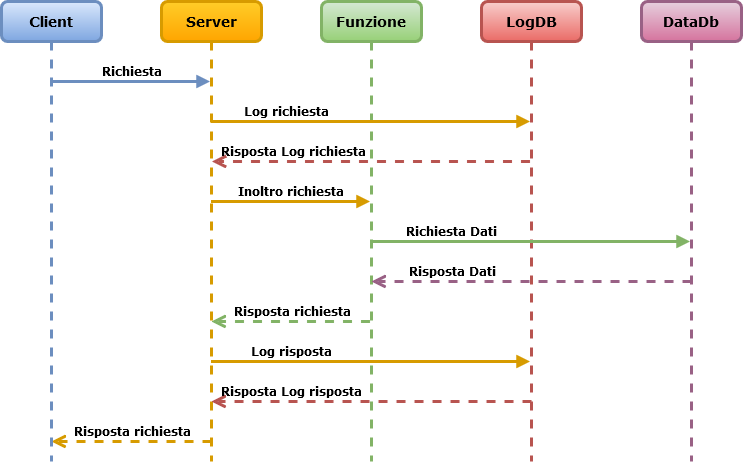

The diagram above was exported from draw.io. Its source (the exported page's mxGraphModel, read from the mxfile embedded in the PNG):
<mxGraphModel dx="1434" dy="746" grid="0" gridSize="10" guides="1" tooltips="1" connect="1" arrows="1" fold="1" page="1" pageScale="1" pageWidth="1100" pageHeight="850" background="#ffffff" math="0" shadow="0">
  <root>
    <mxCell id="0" />
    <mxCell id="1" parent="0" />
    <mxCell id="7baba1c4bc27f4b0-2" value="&lt;b&gt;&lt;font style=&quot;font-size: 14px;&quot;&gt;Server&lt;/font&gt;&lt;/b&gt;" style="shape=umlLifeline;perimeter=lifelinePerimeter;whiteSpace=wrap;html=1;container=1;collapsible=0;recursiveResize=0;outlineConnect=0;rounded=1;shadow=0;comic=0;labelBackgroundColor=none;strokeWidth=3;fontFamily=Verdana;fontSize=12;align=center;fillColor=#ffcd28;strokeColor=#d79b00;gradientColor=#ffa500;" parent="1" vertex="1">
      <mxGeometry x="230" y="80" width="100" height="460" as="geometry" />
    </mxCell>
    <mxCell id="7baba1c4bc27f4b0-20" value="&lt;b&gt;Inoltro richiesta&lt;/b&gt;" style="html=1;verticalAlign=bottom;endArrow=block;labelBackgroundColor=none;fontFamily=Verdana;fontSize=12;edgeStyle=elbowEdgeStyle;elbow=vertical;strokeWidth=3;fillColor=#ffcd28;strokeColor=#d79b00;gradientColor=#ffa500;" parent="7baba1c4bc27f4b0-2" target="7baba1c4bc27f4b0-3" edge="1">
      <mxGeometry relative="1" as="geometry">
        <mxPoint x="50" y="200" as="sourcePoint" />
        <mxPoint x="180" y="200" as="targetPoint" />
        <Array as="points">
          <mxPoint x="130" y="200" />
        </Array>
      </mxGeometry>
    </mxCell>
    <mxCell id="Z_4soodzakDmTfRBSrGC-5" value="&lt;b&gt;Risposta richiesta&lt;/b&gt;" style="html=1;verticalAlign=bottom;endArrow=open;dashed=1;endSize=8;labelBackgroundColor=none;fontFamily=Verdana;fontSize=12;edgeStyle=elbowEdgeStyle;elbow=vertical;strokeWidth=3;fillColor=#ffcd28;strokeColor=#d79b00;gradientColor=#ffa500;" edge="1" parent="7baba1c4bc27f4b0-2">
      <mxGeometry x="-0.0031" relative="1" as="geometry">
        <mxPoint x="-110" y="440" as="targetPoint" />
        <Array as="points">
          <mxPoint x="-30" y="440" />
          <mxPoint x="175" y="440" />
        </Array>
        <mxPoint x="50" y="440" as="sourcePoint" />
        <mxPoint x="1" as="offset" />
      </mxGeometry>
    </mxCell>
    <mxCell id="7baba1c4bc27f4b0-3" value="&lt;b&gt;&lt;font style=&quot;font-size: 14px;&quot;&gt;Funzione&lt;/font&gt;&lt;/b&gt;" style="shape=umlLifeline;perimeter=lifelinePerimeter;whiteSpace=wrap;html=1;container=1;collapsible=0;recursiveResize=0;outlineConnect=0;rounded=1;shadow=0;comic=0;labelBackgroundColor=none;strokeWidth=3;fontFamily=Verdana;fontSize=12;align=center;fillColor=#d5e8d4;strokeColor=#82b366;gradientColor=#97d077;" parent="1" vertex="1">
      <mxGeometry x="390" y="80" width="100" height="460" as="geometry" />
    </mxCell>
    <mxCell id="7baba1c4bc27f4b0-14" value="&lt;b&gt;Log richiesta&lt;/b&gt;" style="html=1;verticalAlign=bottom;endArrow=block;labelBackgroundColor=none;fontFamily=Verdana;fontSize=12;edgeStyle=elbowEdgeStyle;elbow=vertical;strokeWidth=3;fillColor=#ffcd28;strokeColor=#d79b00;gradientColor=#ffa500;" parent="7baba1c4bc27f4b0-3" target="7baba1c4bc27f4b0-4" edge="1">
      <mxGeometry x="-0.5305" relative="1" as="geometry">
        <mxPoint x="-110" y="120" as="sourcePoint" />
        <mxPoint x="194.5" y="120" as="targetPoint" />
        <Array as="points">
          <mxPoint x="-35" y="120" />
        </Array>
        <mxPoint as="offset" />
      </mxGeometry>
    </mxCell>
    <mxCell id="Z_4soodzakDmTfRBSrGC-3" value="&lt;b&gt;Risposta richiesta&lt;/b&gt;" style="html=1;verticalAlign=bottom;endArrow=open;dashed=1;endSize=8;labelBackgroundColor=none;fontFamily=Verdana;fontSize=12;edgeStyle=elbowEdgeStyle;elbow=vertical;strokeWidth=3;fillColor=#d5e8d4;strokeColor=#82b366;gradientColor=#97d077;" edge="1" parent="7baba1c4bc27f4b0-3" source="7baba1c4bc27f4b0-3">
      <mxGeometry x="-0.0031" relative="1" as="geometry">
        <mxPoint x="-110" y="320" as="targetPoint" />
        <Array as="points">
          <mxPoint x="-30" y="320" />
          <mxPoint x="175" y="320" />
        </Array>
        <mxPoint x="210" y="320" as="sourcePoint" />
        <mxPoint x="1" as="offset" />
      </mxGeometry>
    </mxCell>
    <mxCell id="Z_4soodzakDmTfRBSrGC-4" value="&lt;b&gt;Risposta Log risposta&lt;/b&gt;" style="html=1;verticalAlign=bottom;endArrow=open;dashed=1;endSize=8;labelBackgroundColor=none;fontFamily=Verdana;fontSize=12;edgeStyle=elbowEdgeStyle;elbow=horizontal;strokeWidth=3;fillColor=#f8cecc;strokeColor=#b85450;gradientColor=#ea6b66;" edge="1" parent="7baba1c4bc27f4b0-3">
      <mxGeometry x="0.5" relative="1" as="geometry">
        <mxPoint x="-110" y="400" as="targetPoint" />
        <Array as="points" />
        <mxPoint x="210" y="400" as="sourcePoint" />
        <mxPoint as="offset" />
      </mxGeometry>
    </mxCell>
    <mxCell id="7baba1c4bc27f4b0-4" value="&lt;b&gt;&lt;font style=&quot;font-size: 14px;&quot;&gt;LogDB&lt;/font&gt;&lt;/b&gt;" style="shape=umlLifeline;perimeter=lifelinePerimeter;whiteSpace=wrap;html=1;container=1;collapsible=0;recursiveResize=0;outlineConnect=0;rounded=1;shadow=0;comic=0;labelBackgroundColor=none;strokeWidth=3;fontFamily=Verdana;fontSize=12;align=center;fillColor=#f8cecc;strokeColor=#b85450;gradientColor=#ea6b66;" parent="1" vertex="1">
      <mxGeometry x="550" y="80" width="100" height="460" as="geometry" />
    </mxCell>
    <mxCell id="7baba1c4bc27f4b0-5" value="&lt;b&gt;&lt;font style=&quot;font-size: 14px;&quot;&gt;DataDb&lt;/font&gt;&lt;/b&gt;" style="shape=umlLifeline;perimeter=lifelinePerimeter;whiteSpace=wrap;html=1;container=1;collapsible=0;recursiveResize=0;outlineConnect=0;rounded=1;shadow=0;comic=0;labelBackgroundColor=none;strokeWidth=3;fontFamily=Verdana;fontSize=12;align=center;fillColor=#e6d0de;strokeColor=#996185;gradientColor=#d5739d;" parent="1" vertex="1">
      <mxGeometry x="710" y="80" width="100" height="460" as="geometry" />
    </mxCell>
    <mxCell id="Z_4soodzakDmTfRBSrGC-2" value="&lt;b&gt;Risposta Dati&lt;/b&gt;" style="html=1;verticalAlign=bottom;endArrow=open;dashed=1;endSize=8;labelBackgroundColor=none;fontFamily=Verdana;fontSize=12;edgeStyle=elbowEdgeStyle;elbow=vertical;strokeWidth=3;fillColor=#e6d0de;strokeColor=#996185;gradientColor=#d5739d;" edge="1" parent="7baba1c4bc27f4b0-5">
      <mxGeometry x="0.4969" relative="1" as="geometry">
        <mxPoint x="-270" y="280" as="targetPoint" />
        <Array as="points">
          <mxPoint x="-190" y="280" />
          <mxPoint x="15" y="280" />
        </Array>
        <mxPoint x="50" y="280" as="sourcePoint" />
        <mxPoint x="1" as="offset" />
      </mxGeometry>
    </mxCell>
    <mxCell id="7baba1c4bc27f4b0-8" value="&lt;font style=&quot;font-size: 14px;&quot;&gt;&lt;b&gt;&lt;font&gt;Client&lt;/font&gt;&lt;/b&gt;&lt;/font&gt;" style="shape=umlLifeline;perimeter=lifelinePerimeter;whiteSpace=wrap;html=1;container=1;collapsible=0;recursiveResize=0;outlineConnect=0;rounded=1;shadow=0;comic=0;labelBackgroundColor=none;strokeWidth=3;fontFamily=Verdana;fontSize=12;align=center;fillColor=#dae8fc;strokeColor=#6c8ebf;gradientColor=#7ea6e0;" parent="1" vertex="1">
      <mxGeometry x="70" y="80" width="100" height="460" as="geometry" />
    </mxCell>
    <mxCell id="7baba1c4bc27f4b0-21" value="&lt;b&gt;Risposta Log richiesta&lt;/b&gt;" style="html=1;verticalAlign=bottom;endArrow=open;dashed=1;endSize=8;labelBackgroundColor=none;fontFamily=Verdana;fontSize=12;edgeStyle=elbowEdgeStyle;elbow=vertical;strokeWidth=3;fillColor=#f8cecc;strokeColor=#b85450;gradientColor=#ea6b66;" parent="1" source="7baba1c4bc27f4b0-4" target="7baba1c4bc27f4b0-2" edge="1">
      <mxGeometry x="0.4969" relative="1" as="geometry">
        <mxPoint x="460" y="240" as="targetPoint" />
        <Array as="points">
          <mxPoint x="360" y="240" />
          <mxPoint x="565" y="240" />
        </Array>
        <mxPoint x="590" y="240" as="sourcePoint" />
        <mxPoint x="1" as="offset" />
      </mxGeometry>
    </mxCell>
    <mxCell id="7baba1c4bc27f4b0-23" value="&lt;b&gt;Log risposta&lt;/b&gt;" style="html=1;verticalAlign=bottom;endArrow=block;labelBackgroundColor=none;fontFamily=Verdana;fontSize=12;strokeWidth=3;fillColor=#ffcd28;strokeColor=#d79b00;gradientColor=#ffa500;" parent="1" target="7baba1c4bc27f4b0-4" edge="1">
      <mxGeometry x="-0.4992" relative="1" as="geometry">
        <mxPoint x="280" y="440" as="sourcePoint" />
        <mxPoint x="585" y="440" as="targetPoint" />
        <Array as="points">
          <mxPoint x="360" y="440" />
        </Array>
        <mxPoint as="offset" />
      </mxGeometry>
    </mxCell>
    <mxCell id="7baba1c4bc27f4b0-11" value="&lt;b&gt;Richiesta&lt;/b&gt;" style="html=1;verticalAlign=bottom;endArrow=block;labelBackgroundColor=none;fontFamily=Verdana;fontSize=12;edgeStyle=elbowEdgeStyle;elbow=vertical;strokeWidth=3;fillColor=#dae8fc;strokeColor=#6c8ebf;gradientColor=#7ea6e0;" parent="1" source="7baba1c4bc27f4b0-8" target="7baba1c4bc27f4b0-2" edge="1">
      <mxGeometry relative="1" as="geometry">
        <mxPoint x="145" y="160" as="sourcePoint" />
        <mxPoint x="275" y="160" as="targetPoint" />
        <Array as="points">
          <mxPoint x="200" y="160" />
        </Array>
        <mxPoint as="offset" />
      </mxGeometry>
    </mxCell>
    <mxCell id="7baba1c4bc27f4b0-17" value="&lt;b&gt;Richiesta Dati&lt;/b&gt;" style="html=1;verticalAlign=bottom;endArrow=block;labelBackgroundColor=none;fontFamily=Verdana;fontSize=12;edgeStyle=elbowEdgeStyle;elbow=vertical;strokeWidth=3;fillColor=#d5e8d4;strokeColor=#82b366;gradientColor=#97d077;" parent="1" target="7baba1c4bc27f4b0-5" edge="1">
      <mxGeometry x="-0.4992" relative="1" as="geometry">
        <mxPoint x="440" y="320" as="sourcePoint" />
        <Array as="points">
          <mxPoint x="520" y="320" />
        </Array>
        <mxPoint x="570" y="320" as="targetPoint" />
        <mxPoint as="offset" />
      </mxGeometry>
    </mxCell>
  </root>
</mxGraphModel>